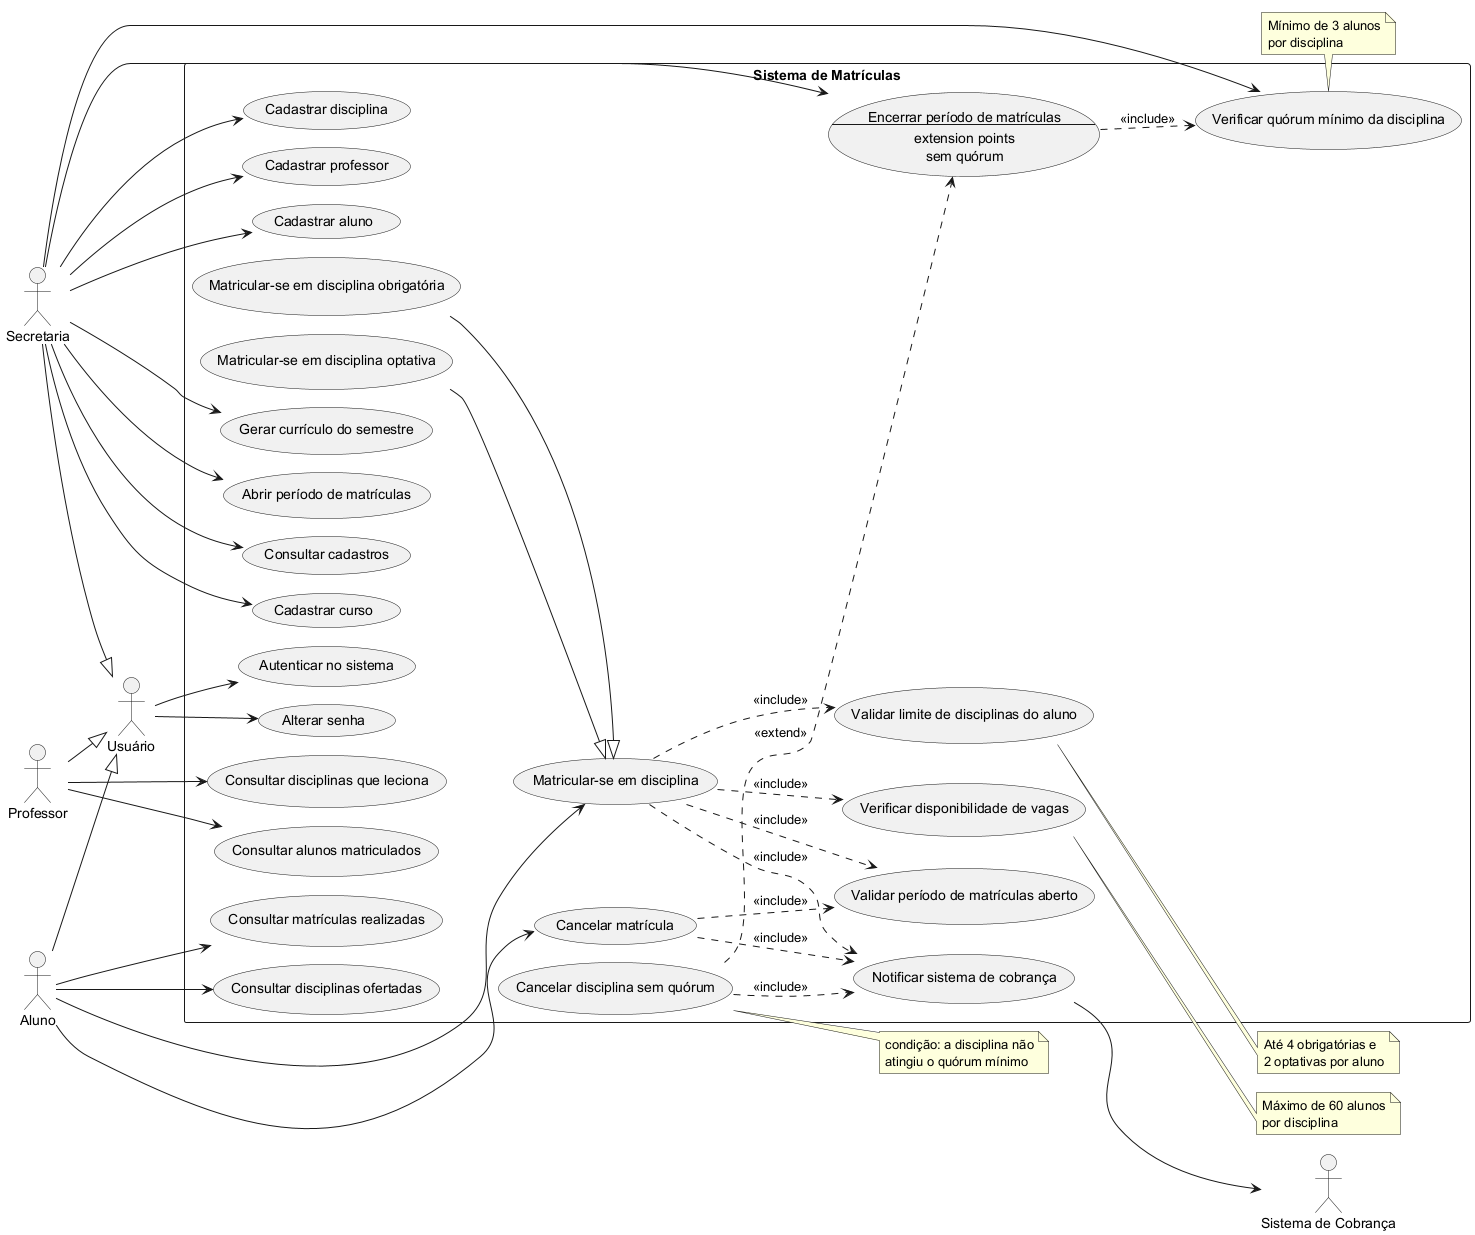

The diagram above was rendered by PlantUML. Its source (embedded in the PNG):
@startuml DiagramaCasosDeUso
!pragma layout smetana

left to right direction
skinparam packageStyle rectangle

actor Usuario as "Usuário"
actor Aluno
actor Professor
actor Secretaria
actor "Sistema de Cobrança" as Cobranca

Aluno --|> Usuario
Professor --|> Usuario
Secretaria --|> Usuario

rectangle "Sistema de Matrículas" {

  usecase "Autenticar no sistema" as UC1
  usecase "Alterar senha" as UC19

  usecase "Consultar disciplinas ofertadas" as UC2
  usecase "Matricular-se em disciplina" as UC3
  usecase "Matricular-se em disciplina obrigatória" as UC3A
  usecase "Matricular-se em disciplina optativa" as UC3B
  usecase "Cancelar matrícula" as UC4
  usecase "Consultar matrículas realizadas" as UC5

  usecase "Validar período de matrículas aberto" as UC21
  usecase "Verificar disponibilidade de vagas" as UC6
  usecase "Validar limite de disciplinas do aluno" as UC7
  usecase "Notificar sistema de cobrança" as UC8

  usecase "Cadastrar curso" as UC9
  usecase "Cadastrar disciplina" as UC10
  usecase "Cadastrar professor" as UC11
  usecase "Cadastrar aluno" as UC12
  usecase "Gerar currículo do semestre" as UC13
  usecase "Abrir período de matrículas" as UC14
  usecase "Encerrar período de matrículas\n--\nextension points\nsem quórum" as UC15
  usecase "Verificar quórum mínimo da disciplina" as UC16
  usecase "Cancelar disciplina sem quórum" as UC17
  usecase "Consultar cadastros" as UC22

  usecase "Consultar disciplinas que leciona" as UC20
  usecase "Consultar alunos matriculados" as UC18
}

Usuario --> UC1
Usuario --> UC19

Aluno --> UC2
Aluno --> UC3
Aluno --> UC4
Aluno --> UC5

Professor --> UC20
Professor --> UC18

Secretaria --> UC9
Secretaria --> UC10
Secretaria --> UC11
Secretaria --> UC12
Secretaria --> UC13
Secretaria --> UC14
Secretaria --> UC15
Secretaria --> UC16
Secretaria --> UC22

UC3A --|> UC3
UC3B --|> UC3

UC3 ..> UC21 : <<include>>
UC3 ..> UC6 : <<include>>
UC3 ..> UC7 : <<include>>
UC3 ..> UC8 : <<include>>
UC4 ..> UC21 : <<include>>
UC4 ..> UC8 : <<include>>

UC15 ..> UC16 : <<include>>
UC17 ..> UC15 : <<extend>>
UC17 ..> UC8 : <<include>>

UC8 --> Cobranca

note right of UC6
  Máximo de 60 alunos
  por disciplina
end note

note right of UC7
  Até 4 obrigatórias e
  2 optativas por aluno
end note

note bottom of UC16
  Mínimo de 3 alunos
  por disciplina
end note

note "condição: a disciplina não\natingiu o quórum mínimo" as NotaExtend
UC17 .. NotaExtend

@enduml